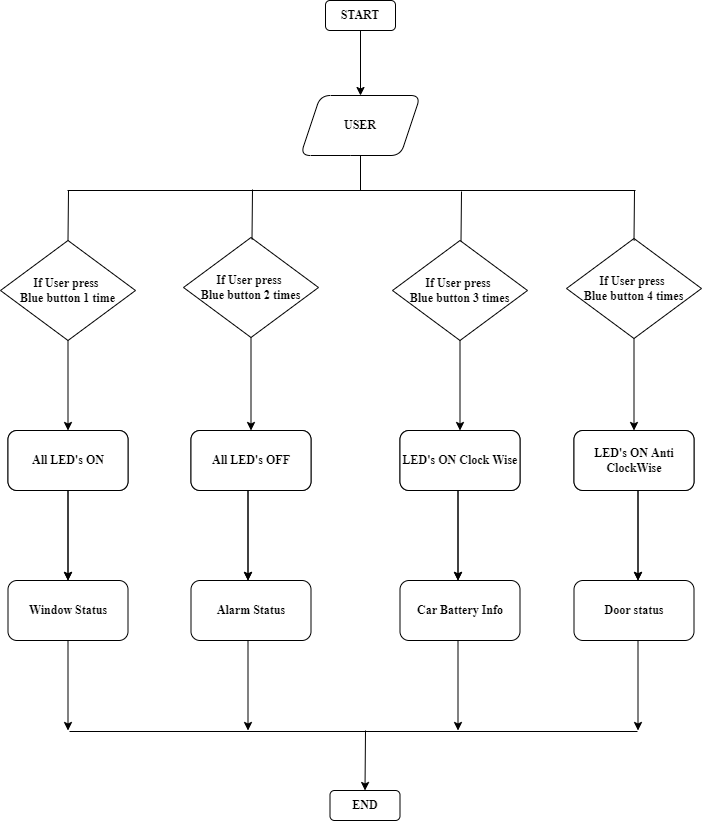

The diagram above was exported from draw.io. Its source (the exported page's mxGraphModel, read from the mxfile embedded in the PNG):
<mxGraphModel dx="848" dy="787" grid="1" gridSize="10" guides="1" tooltips="1" connect="1" arrows="1" fold="1" page="1" pageScale="1" pageWidth="1654" pageHeight="1169" math="0" shadow="0">
  <root>
    <mxCell id="SjaO3vx_RnOR-a4Cm9Vx-0" />
    <mxCell id="SjaO3vx_RnOR-a4Cm9Vx-1" parent="SjaO3vx_RnOR-a4Cm9Vx-0" />
    <mxCell id="RKGXAJOrwpSPdHcjN0d_-0" value="" style="edgeStyle=orthogonalEdgeStyle;rounded=0;orthogonalLoop=1;jettySize=auto;html=1;fontFamily=Times New Roman;fontStyle=1" edge="1" parent="SjaO3vx_RnOR-a4Cm9Vx-1" source="RKGXAJOrwpSPdHcjN0d_-1" target="RKGXAJOrwpSPdHcjN0d_-2">
      <mxGeometry relative="1" as="geometry" />
    </mxCell>
    <mxCell id="RKGXAJOrwpSPdHcjN0d_-1" value="START" style="rounded=1;whiteSpace=wrap;html=1;fontFamily=Times New Roman;fontStyle=1" vertex="1" parent="SjaO3vx_RnOR-a4Cm9Vx-1">
      <mxGeometry x="420" y="20" width="70" height="30" as="geometry" />
    </mxCell>
    <mxCell id="RKGXAJOrwpSPdHcjN0d_-2" value="USER" style="shape=parallelogram;perimeter=parallelogramPerimeter;whiteSpace=wrap;html=1;fixedSize=1;rounded=1;fontFamily=Times New Roman;fontStyle=1" vertex="1" parent="SjaO3vx_RnOR-a4Cm9Vx-1">
      <mxGeometry x="395" y="115" width="120" height="60" as="geometry" />
    </mxCell>
    <mxCell id="RKGXAJOrwpSPdHcjN0d_-3" value="" style="edgeStyle=orthogonalEdgeStyle;rounded=0;orthogonalLoop=1;jettySize=auto;html=1;fontFamily=Times New Roman;fontStyle=1" edge="1" parent="SjaO3vx_RnOR-a4Cm9Vx-1" source="RKGXAJOrwpSPdHcjN0d_-4" target="RKGXAJOrwpSPdHcjN0d_-5">
      <mxGeometry relative="1" as="geometry" />
    </mxCell>
    <mxCell id="RKGXAJOrwpSPdHcjN0d_-4" value="If User press &lt;br&gt;Blue button 1 time" style="rhombus;whiteSpace=wrap;html=1;fontFamily=Times New Roman;fontStyle=1" vertex="1" parent="SjaO3vx_RnOR-a4Cm9Vx-1">
      <mxGeometry x="95" y="260" width="135" height="100" as="geometry" />
    </mxCell>
    <mxCell id="RKGXAJOrwpSPdHcjN0d_-5" value="Window Status" style="rounded=1;whiteSpace=wrap;html=1;fontFamily=Times New Roman;fontStyle=1" vertex="1" parent="SjaO3vx_RnOR-a4Cm9Vx-1">
      <mxGeometry x="102.5" y="450" width="120" height="60" as="geometry" />
    </mxCell>
    <mxCell id="RKGXAJOrwpSPdHcjN0d_-6" value="Alarm Status" style="rounded=1;whiteSpace=wrap;html=1;fontFamily=Times New Roman;fontStyle=1" vertex="1" parent="SjaO3vx_RnOR-a4Cm9Vx-1">
      <mxGeometry x="285.5" y="450" width="120" height="60" as="geometry" />
    </mxCell>
    <mxCell id="RKGXAJOrwpSPdHcjN0d_-7" value="Car Battery Info" style="rounded=1;whiteSpace=wrap;html=1;fontFamily=Times New Roman;fontStyle=1" vertex="1" parent="SjaO3vx_RnOR-a4Cm9Vx-1">
      <mxGeometry x="494.5" y="450" width="120" height="60" as="geometry" />
    </mxCell>
    <mxCell id="RKGXAJOrwpSPdHcjN0d_-8" value="Door status" style="rounded=1;whiteSpace=wrap;html=1;fontFamily=Times New Roman;fontStyle=1" vertex="1" parent="SjaO3vx_RnOR-a4Cm9Vx-1">
      <mxGeometry x="668.5" y="450" width="120" height="60" as="geometry" />
    </mxCell>
    <mxCell id="RKGXAJOrwpSPdHcjN0d_-9" value="" style="endArrow=none;html=1;rounded=0;entryX=0.5;entryY=1;entryDx=0;entryDy=0;fontFamily=Times New Roman;fontStyle=1" edge="1" parent="SjaO3vx_RnOR-a4Cm9Vx-1" target="RKGXAJOrwpSPdHcjN0d_-2">
      <mxGeometry width="50" height="50" relative="1" as="geometry">
        <mxPoint x="455" y="210" as="sourcePoint" />
        <mxPoint x="430" y="330" as="targetPoint" />
      </mxGeometry>
    </mxCell>
    <mxCell id="RKGXAJOrwpSPdHcjN0d_-10" value="" style="endArrow=none;html=1;rounded=0;fontFamily=Times New Roman;fontStyle=1" edge="1" parent="SjaO3vx_RnOR-a4Cm9Vx-1">
      <mxGeometry width="50" height="50" relative="1" as="geometry">
        <mxPoint x="162" y="210" as="sourcePoint" />
        <mxPoint x="730" y="210" as="targetPoint" />
      </mxGeometry>
    </mxCell>
    <mxCell id="RKGXAJOrwpSPdHcjN0d_-11" value="" style="endArrow=none;html=1;rounded=0;entryX=0.5;entryY=0;entryDx=0;entryDy=0;fontFamily=Times New Roman;fontStyle=1" edge="1" parent="SjaO3vx_RnOR-a4Cm9Vx-1" target="RKGXAJOrwpSPdHcjN0d_-4">
      <mxGeometry width="50" height="50" relative="1" as="geometry">
        <mxPoint x="163" y="210" as="sourcePoint" />
        <mxPoint x="370" y="330" as="targetPoint" />
      </mxGeometry>
    </mxCell>
    <mxCell id="RKGXAJOrwpSPdHcjN0d_-13" value="" style="edgeStyle=orthogonalEdgeStyle;rounded=0;orthogonalLoop=1;jettySize=auto;html=1;fontFamily=Times New Roman;fontStyle=1" edge="1" parent="SjaO3vx_RnOR-a4Cm9Vx-1">
      <mxGeometry relative="1" as="geometry">
        <mxPoint x="162.5" y="510" as="sourcePoint" />
        <mxPoint x="162.5" y="600" as="targetPoint" />
      </mxGeometry>
    </mxCell>
    <mxCell id="RKGXAJOrwpSPdHcjN0d_-14" value="" style="edgeStyle=orthogonalEdgeStyle;rounded=0;orthogonalLoop=1;jettySize=auto;html=1;fontFamily=Times New Roman;fontStyle=1" edge="1" parent="SjaO3vx_RnOR-a4Cm9Vx-1">
      <mxGeometry relative="1" as="geometry">
        <mxPoint x="342.5" y="510" as="sourcePoint" />
        <mxPoint x="342.5" y="600" as="targetPoint" />
      </mxGeometry>
    </mxCell>
    <mxCell id="RKGXAJOrwpSPdHcjN0d_-15" value="" style="edgeStyle=orthogonalEdgeStyle;rounded=0;orthogonalLoop=1;jettySize=auto;html=1;fontFamily=Times New Roman;fontStyle=1" edge="1" parent="SjaO3vx_RnOR-a4Cm9Vx-1">
      <mxGeometry relative="1" as="geometry">
        <mxPoint x="552.5" y="510" as="sourcePoint" />
        <mxPoint x="552.5" y="600" as="targetPoint" />
      </mxGeometry>
    </mxCell>
    <mxCell id="RKGXAJOrwpSPdHcjN0d_-16" value="" style="edgeStyle=orthogonalEdgeStyle;rounded=0;orthogonalLoop=1;jettySize=auto;html=1;fontFamily=Times New Roman;fontStyle=1" edge="1" parent="SjaO3vx_RnOR-a4Cm9Vx-1">
      <mxGeometry relative="1" as="geometry">
        <mxPoint x="732.5" y="510" as="sourcePoint" />
        <mxPoint x="732.5" y="600" as="targetPoint" />
      </mxGeometry>
    </mxCell>
    <mxCell id="RKGXAJOrwpSPdHcjN0d_-19" value="" style="edgeStyle=orthogonalEdgeStyle;rounded=0;orthogonalLoop=1;jettySize=auto;html=1;fontFamily=Times New Roman;fontStyle=1" edge="1" parent="SjaO3vx_RnOR-a4Cm9Vx-1" source="RKGXAJOrwpSPdHcjN0d_-20" target="RKGXAJOrwpSPdHcjN0d_-6">
      <mxGeometry relative="1" as="geometry" />
    </mxCell>
    <mxCell id="RKGXAJOrwpSPdHcjN0d_-20" value="If User press &lt;br&gt;Blue button 2 times" style="rhombus;whiteSpace=wrap;html=1;fontFamily=Times New Roman;fontStyle=1" vertex="1" parent="SjaO3vx_RnOR-a4Cm9Vx-1">
      <mxGeometry x="278" y="257" width="135" height="100" as="geometry" />
    </mxCell>
    <mxCell id="RKGXAJOrwpSPdHcjN0d_-21" value="" style="edgeStyle=orthogonalEdgeStyle;rounded=0;orthogonalLoop=1;jettySize=auto;html=1;fontFamily=Times New Roman;fontStyle=1" edge="1" parent="SjaO3vx_RnOR-a4Cm9Vx-1" source="RKGXAJOrwpSPdHcjN0d_-22" target="RKGXAJOrwpSPdHcjN0d_-7">
      <mxGeometry relative="1" as="geometry" />
    </mxCell>
    <mxCell id="RKGXAJOrwpSPdHcjN0d_-22" value="If User press &lt;br&gt;Blue button 3 times" style="rhombus;whiteSpace=wrap;html=1;fontFamily=Times New Roman;fontStyle=1" vertex="1" parent="SjaO3vx_RnOR-a4Cm9Vx-1">
      <mxGeometry x="487" y="260" width="135" height="100" as="geometry" />
    </mxCell>
    <mxCell id="RKGXAJOrwpSPdHcjN0d_-23" value="" style="edgeStyle=orthogonalEdgeStyle;rounded=0;orthogonalLoop=1;jettySize=auto;html=1;fontFamily=Times New Roman;fontStyle=1" edge="1" parent="SjaO3vx_RnOR-a4Cm9Vx-1" source="RKGXAJOrwpSPdHcjN0d_-24" target="RKGXAJOrwpSPdHcjN0d_-8">
      <mxGeometry relative="1" as="geometry" />
    </mxCell>
    <mxCell id="RKGXAJOrwpSPdHcjN0d_-24" value="If User press &lt;br&gt;Blue button 4 times" style="rhombus;whiteSpace=wrap;html=1;fontFamily=Times New Roman;fontStyle=1" vertex="1" parent="SjaO3vx_RnOR-a4Cm9Vx-1">
      <mxGeometry x="661" y="258" width="135" height="100" as="geometry" />
    </mxCell>
    <mxCell id="RKGXAJOrwpSPdHcjN0d_-25" value="" style="endArrow=none;html=1;rounded=0;entryX=0.5;entryY=0;entryDx=0;entryDy=0;fontFamily=Times New Roman;fontStyle=1" edge="1" parent="SjaO3vx_RnOR-a4Cm9Vx-1">
      <mxGeometry width="50" height="50" relative="1" as="geometry">
        <mxPoint x="347" y="209" as="sourcePoint" />
        <mxPoint x="346.5" y="259" as="targetPoint" />
      </mxGeometry>
    </mxCell>
    <mxCell id="RKGXAJOrwpSPdHcjN0d_-26" value="" style="endArrow=none;html=1;rounded=0;entryX=0.5;entryY=0;entryDx=0;entryDy=0;fontFamily=Times New Roman;fontStyle=1" edge="1" parent="SjaO3vx_RnOR-a4Cm9Vx-1">
      <mxGeometry width="50" height="50" relative="1" as="geometry">
        <mxPoint x="556" y="211" as="sourcePoint" />
        <mxPoint x="555.5" y="261" as="targetPoint" />
      </mxGeometry>
    </mxCell>
    <mxCell id="RKGXAJOrwpSPdHcjN0d_-27" value="" style="endArrow=none;html=1;rounded=0;entryX=0.5;entryY=0;entryDx=0;entryDy=0;fontFamily=Times New Roman;fontStyle=1" edge="1" parent="SjaO3vx_RnOR-a4Cm9Vx-1">
      <mxGeometry width="50" height="50" relative="1" as="geometry">
        <mxPoint x="729" y="210" as="sourcePoint" />
        <mxPoint x="728.5" y="260" as="targetPoint" />
      </mxGeometry>
    </mxCell>
    <mxCell id="RKGXAJOrwpSPdHcjN0d_-28" value="All LED's ON" style="rounded=1;whiteSpace=wrap;html=1;fontFamily=Times New Roman;fontStyle=1" vertex="1" parent="SjaO3vx_RnOR-a4Cm9Vx-1">
      <mxGeometry x="102.5" y="450" width="120" height="60" as="geometry" />
    </mxCell>
    <mxCell id="RKGXAJOrwpSPdHcjN0d_-29" value="All LED's OFF" style="rounded=1;whiteSpace=wrap;html=1;fontFamily=Times New Roman;fontStyle=1" vertex="1" parent="SjaO3vx_RnOR-a4Cm9Vx-1">
      <mxGeometry x="285.5" y="450" width="120" height="60" as="geometry" />
    </mxCell>
    <mxCell id="RKGXAJOrwpSPdHcjN0d_-30" value="LED's ON Clock Wise" style="rounded=1;whiteSpace=wrap;html=1;fontFamily=Times New Roman;fontStyle=1" vertex="1" parent="SjaO3vx_RnOR-a4Cm9Vx-1">
      <mxGeometry x="494.5" y="450" width="120" height="60" as="geometry" />
    </mxCell>
    <mxCell id="RKGXAJOrwpSPdHcjN0d_-31" value="LED's ON Anti ClockWise" style="rounded=1;whiteSpace=wrap;html=1;fontFamily=Times New Roman;fontStyle=1" vertex="1" parent="SjaO3vx_RnOR-a4Cm9Vx-1">
      <mxGeometry x="668.5" y="450" width="120" height="60" as="geometry" />
    </mxCell>
    <mxCell id="RKGXAJOrwpSPdHcjN0d_-32" value="" style="edgeStyle=orthogonalEdgeStyle;rounded=0;orthogonalLoop=1;jettySize=auto;html=1;fontFamily=Times New Roman;fontStyle=1" edge="1" parent="SjaO3vx_RnOR-a4Cm9Vx-1">
      <mxGeometry relative="1" as="geometry">
        <mxPoint x="552.5" y="510" as="sourcePoint" />
        <mxPoint x="552.5" y="600" as="targetPoint" />
      </mxGeometry>
    </mxCell>
    <mxCell id="RKGXAJOrwpSPdHcjN0d_-33" value="" style="edgeStyle=orthogonalEdgeStyle;rounded=0;orthogonalLoop=1;jettySize=auto;html=1;fontFamily=Times New Roman;fontStyle=1" edge="1" parent="SjaO3vx_RnOR-a4Cm9Vx-1">
      <mxGeometry relative="1" as="geometry">
        <mxPoint x="342.5" y="510" as="sourcePoint" />
        <mxPoint x="342.5" y="600" as="targetPoint" />
      </mxGeometry>
    </mxCell>
    <mxCell id="RKGXAJOrwpSPdHcjN0d_-34" value="" style="edgeStyle=orthogonalEdgeStyle;rounded=0;orthogonalLoop=1;jettySize=auto;html=1;fontFamily=Times New Roman;fontStyle=1" edge="1" parent="SjaO3vx_RnOR-a4Cm9Vx-1">
      <mxGeometry relative="1" as="geometry">
        <mxPoint x="162.5" y="510" as="sourcePoint" />
        <mxPoint x="162.5" y="600" as="targetPoint" />
      </mxGeometry>
    </mxCell>
    <mxCell id="RKGXAJOrwpSPdHcjN0d_-35" value="" style="edgeStyle=orthogonalEdgeStyle;rounded=0;orthogonalLoop=1;jettySize=auto;html=1;fontFamily=Times New Roman;fontStyle=1" edge="1" parent="SjaO3vx_RnOR-a4Cm9Vx-1">
      <mxGeometry relative="1" as="geometry">
        <mxPoint x="732.5" y="510" as="sourcePoint" />
        <mxPoint x="732.5" y="600" as="targetPoint" />
      </mxGeometry>
    </mxCell>
    <mxCell id="RKGXAJOrwpSPdHcjN0d_-37" value="Window Status" style="rounded=1;whiteSpace=wrap;html=1;fontFamily=Times New Roman;fontStyle=1" vertex="1" parent="SjaO3vx_RnOR-a4Cm9Vx-1">
      <mxGeometry x="102.5" y="600" width="120" height="60" as="geometry" />
    </mxCell>
    <mxCell id="RKGXAJOrwpSPdHcjN0d_-38" value="Alarm Status" style="rounded=1;whiteSpace=wrap;html=1;fontFamily=Times New Roman;fontStyle=1" vertex="1" parent="SjaO3vx_RnOR-a4Cm9Vx-1">
      <mxGeometry x="285.5" y="600" width="120" height="60" as="geometry" />
    </mxCell>
    <mxCell id="RKGXAJOrwpSPdHcjN0d_-39" value="Car Battery Info" style="rounded=1;whiteSpace=wrap;html=1;fontFamily=Times New Roman;fontStyle=1" vertex="1" parent="SjaO3vx_RnOR-a4Cm9Vx-1">
      <mxGeometry x="494.5" y="600" width="120" height="60" as="geometry" />
    </mxCell>
    <mxCell id="RKGXAJOrwpSPdHcjN0d_-40" value="Door status" style="rounded=1;whiteSpace=wrap;html=1;fontFamily=Times New Roman;fontStyle=1" vertex="1" parent="SjaO3vx_RnOR-a4Cm9Vx-1">
      <mxGeometry x="668.5" y="600" width="120" height="60" as="geometry" />
    </mxCell>
    <mxCell id="RKGXAJOrwpSPdHcjN0d_-41" value="" style="edgeStyle=orthogonalEdgeStyle;rounded=0;orthogonalLoop=1;jettySize=auto;html=1;fontFamily=Times New Roman;fontStyle=1" edge="1" parent="SjaO3vx_RnOR-a4Cm9Vx-1">
      <mxGeometry relative="1" as="geometry">
        <mxPoint x="552.5" y="660" as="sourcePoint" />
        <mxPoint x="552.5" y="750" as="targetPoint" />
      </mxGeometry>
    </mxCell>
    <mxCell id="RKGXAJOrwpSPdHcjN0d_-42" value="" style="edgeStyle=orthogonalEdgeStyle;rounded=0;orthogonalLoop=1;jettySize=auto;html=1;fontFamily=Times New Roman;fontStyle=1" edge="1" parent="SjaO3vx_RnOR-a4Cm9Vx-1">
      <mxGeometry relative="1" as="geometry">
        <mxPoint x="342.5" y="660" as="sourcePoint" />
        <mxPoint x="342.5" y="750" as="targetPoint" />
      </mxGeometry>
    </mxCell>
    <mxCell id="RKGXAJOrwpSPdHcjN0d_-43" value="" style="edgeStyle=orthogonalEdgeStyle;rounded=0;orthogonalLoop=1;jettySize=auto;html=1;fontFamily=Times New Roman;fontStyle=1" edge="1" parent="SjaO3vx_RnOR-a4Cm9Vx-1">
      <mxGeometry relative="1" as="geometry">
        <mxPoint x="162.5" y="660" as="sourcePoint" />
        <mxPoint x="162.5" y="750" as="targetPoint" />
      </mxGeometry>
    </mxCell>
    <mxCell id="RKGXAJOrwpSPdHcjN0d_-44" value="" style="edgeStyle=orthogonalEdgeStyle;rounded=0;orthogonalLoop=1;jettySize=auto;html=1;fontFamily=Times New Roman;fontStyle=1" edge="1" parent="SjaO3vx_RnOR-a4Cm9Vx-1">
      <mxGeometry relative="1" as="geometry">
        <mxPoint x="732.5" y="660" as="sourcePoint" />
        <mxPoint x="732.5" y="750" as="targetPoint" />
      </mxGeometry>
    </mxCell>
    <mxCell id="RKGXAJOrwpSPdHcjN0d_-45" value="" style="endArrow=none;html=1;rounded=0;fontFamily=Times New Roman;fontStyle=1" edge="1" parent="SjaO3vx_RnOR-a4Cm9Vx-1">
      <mxGeometry width="50" height="50" relative="1" as="geometry">
        <mxPoint x="163.9999999999999" y="751" as="sourcePoint" />
        <mxPoint x="732" y="751" as="targetPoint" />
      </mxGeometry>
    </mxCell>
    <mxCell id="RKGXAJOrwpSPdHcjN0d_-18" value="END" style="rounded=1;whiteSpace=wrap;html=1;fontFamily=Times New Roman;fontStyle=1" vertex="1" parent="SjaO3vx_RnOR-a4Cm9Vx-1">
      <mxGeometry x="424.5" y="810" width="70" height="30" as="geometry" />
    </mxCell>
    <mxCell id="RKGXAJOrwpSPdHcjN0d_-48" value="" style="endArrow=classic;html=1;rounded=0;fontFamily=Times New Roman;entryX=0.5;entryY=0;entryDx=0;entryDy=0;" edge="1" parent="SjaO3vx_RnOR-a4Cm9Vx-1" target="RKGXAJOrwpSPdHcjN0d_-18">
      <mxGeometry width="50" height="50" relative="1" as="geometry">
        <mxPoint x="460" y="750" as="sourcePoint" />
        <mxPoint x="540" y="570" as="targetPoint" />
      </mxGeometry>
    </mxCell>
  </root>
</mxGraphModel>